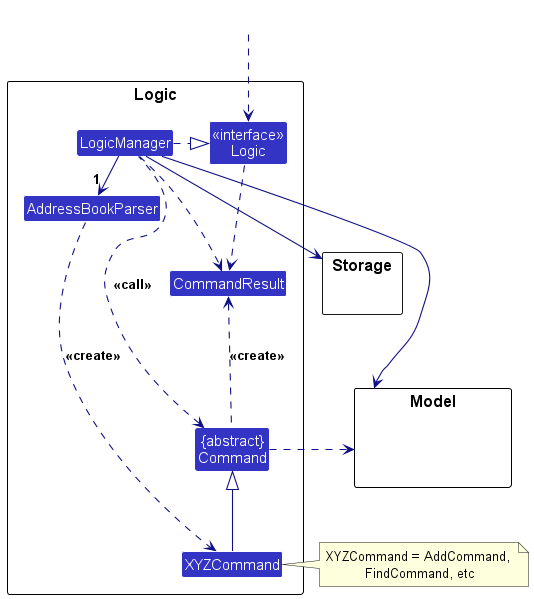

The diagram above was rendered by PlantUML. Its source (embedded in the PNG):
@startuml
!include style.puml
skinparam arrowThickness 1.1
skinparam arrowColor LOGIC_COLOR_T4
skinparam classBackgroundColor LOGIC_COLOR

package Logic as LogicPackage {

Class AddressBookParser
Class XYZCommand
Class CommandResult
Class "{abstract}\nCommand" as Command


Class "<<interface>>\nLogic" as Logic
Class LogicManager
}

package Model {
Class HiddenModel #FFFFFF
}

package Storage {
}

Class HiddenOutside #FFFFFF
HiddenOutside ..> Logic

LogicManager .right.|> Logic
LogicManager -right->"1" AddressBookParser
AddressBookParser ..> XYZCommand : <<create>>

XYZCommand -up-|> Command
LogicManager .left.> Command : <<call>>

LogicManager --> Model
LogicManager --> Storage
Storage --[hidden] Model
Command .[hidden]up.> Storage
Command .right.> Model
note right of XYZCommand: XYZCommand = AddCommand, \nFindCommand, etc

Logic ..> CommandResult
LogicManager .down.> CommandResult
Command .up.> CommandResult : <<create>>
@enduml